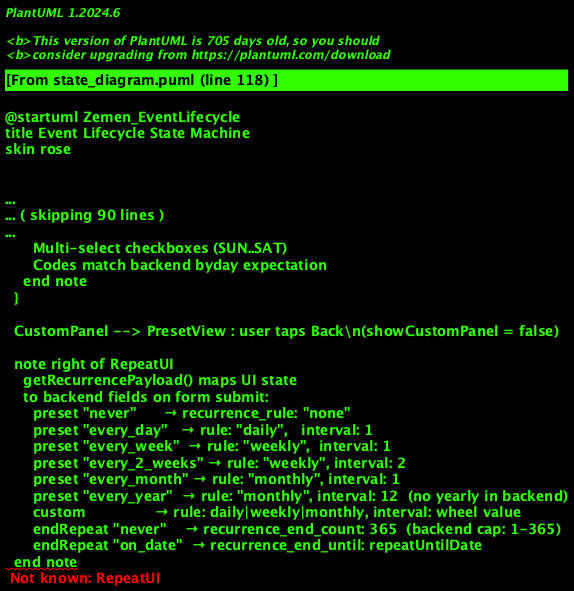

The diagram above was rendered by PlantUML. Its source (embedded in the PNG):
@startuml Zemen_EventLifecycle
!define TITLE Event Lifecycle State Machine
title TITLE
skin rose

' ─── STATE MACHINE 1: Event Entity Lifecycle ───────────────────────────────

[*] --> Created : user creates event

Created --> Active : start_time_utc <= now\n(event begins)

Active --> Completed : end_time_utc <= now\n(event ends)

Created --> Cancelled : user deletes\nwhile not started

Active --> Cancelled : user deletes\nduring event

Cancelled --> [*] : no further action

Completed --> [*] : no further action

note right of Created
  Event persisted in DB
  Participants can be added
  Version = 1
  Reminder fires at start_time_utc − reminder_minutes
  (before event begins; logged in reminder_logs)
end note

note right of Active
  start_time_utc <= now
  Event is ongoing
  Reminder already sent (fired before Active)
  Version increments if edited
end note

note right of Completed
  end_time_utc has passed
  Snapshot retained for audit
  Participants see as past
end note

note right of Cancelled
  Hard DELETE from DB
  Snapshots/participants cascade-deleted
  (ondelete="CASCADE" on FK)
  No notification sent
end note

note "**Archived state not implemented.**\nEvent model has no status column.\nDeletes are hard DELETEs.\n(aspirational / future scope)" as N_ARCHIVED

' ─── STATE MACHINE 2: Repeat UI Form Flow (EventForm.jsx) ──────────────────

state "Repeat UI Form" as RepeatUI {

  [*] --> PresetView : EventForm mounted\n(new event only, !id)

  state "PresetView" as PresetView {
    state "Preset: Never" as S_NEVER
    state "Preset: Active" as S_PRESET_ACTIVE
    state "EndRepeat: Never" as S_END_NEVER
    state "EndRepeat: On Date" as S_END_DATE

    [*]              --> S_NEVER
    S_NEVER          --> S_PRESET_ACTIVE  : user selects\nday/week/month/year preset
    S_PRESET_ACTIVE  --> S_NEVER          : user selects Never
    S_PRESET_ACTIVE  --> S_END_NEVER      : repeatPreset != "never"
    S_END_NEVER      --> S_END_DATE       : user selects "On Date"
    S_END_DATE       --> S_END_NEVER      : user selects "Never"

    note right of S_END_DATE
      InlineCalendar widget rendered
      repeatUntilDate bound to selected cell
      End Date display label updates live
    end note
  }

  PresetView --> CustomPanel : user selects\n"Custom" preset\n(showCustomPanel = true)

  state "CustomPanel" as CustomPanel {
    state "FrequencySelect" as S_FREQ
    state "IntervalWheel" as S_WHEEL
    state "DayCheckboxes" as S_DAYS

    [*]        --> S_FREQ
    S_FREQ     --> S_WHEEL   : frequency confirmed
    S_WHEEL    --> S_DAYS    : frequency = "weekly"
    S_WHEEL    --> S_FREQ    : frequency != "weekly"\n(byday reset to [])
    S_DAYS     --> S_WHEEL   : byday updated

    note right of S_WHEEL
      TwoColumnWheelPicker
      scroll-snap, 3-item height
      number + unit label per row
    end note

    note right of S_DAYS
      Rendered only when frequency = "weekly"
      Multi-select checkboxes (SUN..SAT)
      Codes match backend byday expectation
    end note
  }

  CustomPanel --> PresetView : user taps Back\n(showCustomPanel = false)

  note right of RepeatUI
    getRecurrencePayload() maps UI state
    to backend fields on form submit:
      preset "never"      → recurrence_rule: "none"
      preset "every_day"   → rule: "daily",   interval: 1
      preset "every_week"  → rule: "weekly",  interval: 1
      preset "every_2_weeks" → rule: "weekly", interval: 2
      preset "every_month" → rule: "monthly", interval: 1
      preset "every_year"  → rule: "monthly", interval: 12  (no yearly in backend)
      custom               → rule: daily|weekly|monthly, interval: wheel value
      endRepeat "never"    → recurrence_end_count: 365  (backend cap: 1-365)
      endRepeat "on_date"  → recurrence_end_until: repeatUntilDate
  end note
}

@enduml